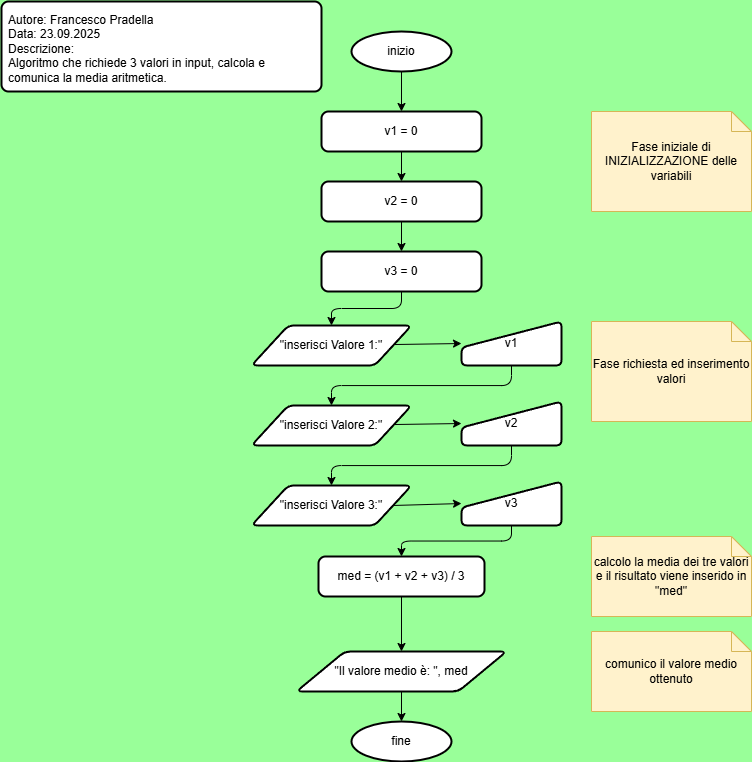

The diagram above was exported from draw.io. Its source (the exported page's mxGraphModel, read from the mxfile embedded in the PNG):
<mxGraphModel dx="1368" dy="711" grid="1" gridSize="10" guides="1" tooltips="1" connect="1" arrows="1" fold="1" page="1" pageScale="1" pageWidth="827" pageHeight="1169" background="#99FF99" math="0" shadow="0">
  <root>
    <mxCell id="0" />
    <mxCell id="1" parent="0" />
    <mxCell id="2" value="Autore: Francesco Pradella&lt;div&gt;Data: 23.09.2025&lt;/div&gt;&lt;div&gt;Descrizione:&lt;/div&gt;&lt;div&gt;Algoritmo che richiede 3 valori in input, calcola e comunica la media aritmetica.&lt;/div&gt;" style="rounded=1;whiteSpace=wrap;html=1;absoluteArcSize=1;arcSize=14;strokeWidth=2;align=left;verticalAlign=top;spacingTop=5;spacingLeft=5;spacingBottom=5;spacingRight=5;" vertex="1" parent="1">
      <mxGeometry x="10" y="10" width="320" height="90" as="geometry" />
    </mxCell>
    <mxCell id="20" style="edgeStyle=none;html=1;exitX=0.5;exitY=1;exitDx=0;exitDy=0;exitPerimeter=0;entryX=0.5;entryY=0;entryDx=0;entryDy=0;" edge="1" parent="1" source="3" target="4">
      <mxGeometry relative="1" as="geometry" />
    </mxCell>
    <mxCell id="3" value="inizio" style="strokeWidth=2;html=1;shape=mxgraph.flowchart.start_1;whiteSpace=wrap;" vertex="1" parent="1">
      <mxGeometry x="360" y="40" width="100" height="40" as="geometry" />
    </mxCell>
    <mxCell id="21" style="edgeStyle=none;html=1;entryX=0.5;entryY=0;entryDx=0;entryDy=0;" edge="1" parent="1" source="4" target="5">
      <mxGeometry relative="1" as="geometry" />
    </mxCell>
    <mxCell id="4" value="v1 = 0" style="rounded=1;whiteSpace=wrap;html=1;absoluteArcSize=1;arcSize=14;strokeWidth=2;" vertex="1" parent="1">
      <mxGeometry x="330" y="120" width="160" height="40" as="geometry" />
    </mxCell>
    <mxCell id="22" style="edgeStyle=none;html=1;entryX=0.5;entryY=0;entryDx=0;entryDy=0;" edge="1" parent="1" source="5" target="6">
      <mxGeometry relative="1" as="geometry" />
    </mxCell>
    <mxCell id="5" value="v2 = 0" style="rounded=1;whiteSpace=wrap;html=1;absoluteArcSize=1;arcSize=14;strokeWidth=2;" vertex="1" parent="1">
      <mxGeometry x="330" y="190" width="160" height="40" as="geometry" />
    </mxCell>
    <mxCell id="23" style="edgeStyle=orthogonalEdgeStyle;html=1;entryX=0.5;entryY=0;entryDx=0;entryDy=0;" edge="1" parent="1" source="6" target="9">
      <mxGeometry relative="1" as="geometry" />
    </mxCell>
    <mxCell id="6" value="v3 = 0" style="rounded=1;whiteSpace=wrap;html=1;absoluteArcSize=1;arcSize=14;strokeWidth=2;" vertex="1" parent="1">
      <mxGeometry x="330" y="260" width="160" height="40" as="geometry" />
    </mxCell>
    <mxCell id="7" value="Fase iniziale di INIZIALIZZAZIONE delle variabili" style="shape=note;size=20;whiteSpace=wrap;html=1;fillColor=#fff2cc;strokeColor=#d6b656;" vertex="1" parent="1">
      <mxGeometry x="600" y="120" width="160" height="100" as="geometry" />
    </mxCell>
    <mxCell id="8" value="Fase richiesta ed inserimento valori" style="shape=note;size=20;whiteSpace=wrap;html=1;fillColor=#fff2cc;strokeColor=#d6b656;" vertex="1" parent="1">
      <mxGeometry x="600" y="330" width="160" height="100" as="geometry" />
    </mxCell>
    <mxCell id="24" style="edgeStyle=none;html=1;entryX=0;entryY=0.5;entryDx=0;entryDy=0;" edge="1" parent="1" source="9" target="10">
      <mxGeometry relative="1" as="geometry" />
    </mxCell>
    <mxCell id="9" value="&quot;inserisci Valore 1:&quot;" style="shape=parallelogram;html=1;strokeWidth=2;perimeter=parallelogramPerimeter;whiteSpace=wrap;rounded=1;arcSize=12;size=0.23;" vertex="1" parent="1">
      <mxGeometry x="260" y="334" width="160" height="40" as="geometry" />
    </mxCell>
    <mxCell id="25" style="edgeStyle=orthogonalEdgeStyle;html=1;entryX=0.5;entryY=0;entryDx=0;entryDy=0;exitX=0.5;exitY=1;exitDx=0;exitDy=0;" edge="1" parent="1" source="10" target="11">
      <mxGeometry relative="1" as="geometry" />
    </mxCell>
    <mxCell id="10" value="v1" style="html=1;strokeWidth=2;shape=manualInput;whiteSpace=wrap;rounded=1;size=26;arcSize=11;" vertex="1" parent="1">
      <mxGeometry x="470" y="330" width="100" height="44" as="geometry" />
    </mxCell>
    <mxCell id="26" style="edgeStyle=none;html=1;entryX=0;entryY=0.5;entryDx=0;entryDy=0;" edge="1" parent="1" source="11" target="12">
      <mxGeometry relative="1" as="geometry" />
    </mxCell>
    <mxCell id="11" value="&quot;inserisci Valore 2:&quot;" style="shape=parallelogram;html=1;strokeWidth=2;perimeter=parallelogramPerimeter;whiteSpace=wrap;rounded=1;arcSize=12;size=0.23;" vertex="1" parent="1">
      <mxGeometry x="260" y="414" width="160" height="40" as="geometry" />
    </mxCell>
    <mxCell id="27" style="edgeStyle=orthogonalEdgeStyle;html=1;entryX=0.5;entryY=0;entryDx=0;entryDy=0;exitX=0.5;exitY=1;exitDx=0;exitDy=0;" edge="1" parent="1" source="12" target="13">
      <mxGeometry relative="1" as="geometry" />
    </mxCell>
    <mxCell id="12" value="v2" style="html=1;strokeWidth=2;shape=manualInput;whiteSpace=wrap;rounded=1;size=26;arcSize=11;" vertex="1" parent="1">
      <mxGeometry x="470" y="410" width="100" height="44" as="geometry" />
    </mxCell>
    <mxCell id="28" style="edgeStyle=none;html=1;exitX=1;exitY=0.5;exitDx=0;exitDy=0;entryX=0;entryY=0.5;entryDx=0;entryDy=0;" edge="1" parent="1" source="13" target="14">
      <mxGeometry relative="1" as="geometry" />
    </mxCell>
    <mxCell id="13" value="&quot;inserisci Valore 3:&quot;" style="shape=parallelogram;html=1;strokeWidth=2;perimeter=parallelogramPerimeter;whiteSpace=wrap;rounded=1;arcSize=12;size=0.23;" vertex="1" parent="1">
      <mxGeometry x="260" y="494" width="160" height="40" as="geometry" />
    </mxCell>
    <mxCell id="29" style="edgeStyle=orthogonalEdgeStyle;html=1;entryX=0.5;entryY=0;entryDx=0;entryDy=0;" edge="1" parent="1" source="14" target="15">
      <mxGeometry relative="1" as="geometry" />
    </mxCell>
    <mxCell id="14" value="v3" style="html=1;strokeWidth=2;shape=manualInput;whiteSpace=wrap;rounded=1;size=26;arcSize=11;" vertex="1" parent="1">
      <mxGeometry x="470" y="490" width="100" height="44" as="geometry" />
    </mxCell>
    <mxCell id="30" style="edgeStyle=none;html=1;entryX=0.5;entryY=0;entryDx=0;entryDy=0;" edge="1" parent="1" source="15" target="18">
      <mxGeometry relative="1" as="geometry" />
    </mxCell>
    <mxCell id="15" value="med = (v1 + v2 + v3) / 3" style="rounded=1;whiteSpace=wrap;html=1;absoluteArcSize=1;arcSize=14;strokeWidth=2;" vertex="1" parent="1">
      <mxGeometry x="327" y="565" width="166" height="40" as="geometry" />
    </mxCell>
    <mxCell id="16" value="calcolo la media dei tre valori e il risultato viene inserido in &quot;med&quot;" style="shape=note;size=20;whiteSpace=wrap;html=1;fillColor=#fff2cc;strokeColor=#d6b656;" vertex="1" parent="1">
      <mxGeometry x="600" y="545" width="160" height="80" as="geometry" />
    </mxCell>
    <mxCell id="17" value="comunico il valore medio ottenuto" style="shape=note;size=20;whiteSpace=wrap;html=1;fillColor=#fff2cc;strokeColor=#d6b656;" vertex="1" parent="1">
      <mxGeometry x="600" y="640" width="160" height="80" as="geometry" />
    </mxCell>
    <mxCell id="18" value="&quot;Il valore medio è: &quot;, med" style="shape=parallelogram;html=1;strokeWidth=2;perimeter=parallelogramPerimeter;whiteSpace=wrap;rounded=1;arcSize=12;size=0.23;" vertex="1" parent="1">
      <mxGeometry x="305" y="660" width="210" height="40" as="geometry" />
    </mxCell>
    <mxCell id="19" value="fine" style="strokeWidth=2;html=1;shape=mxgraph.flowchart.start_1;whiteSpace=wrap;" vertex="1" parent="1">
      <mxGeometry x="360" y="730" width="100" height="40" as="geometry" />
    </mxCell>
    <mxCell id="31" style="edgeStyle=none;html=1;entryX=0.5;entryY=0;entryDx=0;entryDy=0;entryPerimeter=0;" edge="1" parent="1" source="18" target="19">
      <mxGeometry relative="1" as="geometry" />
    </mxCell>
  </root>
</mxGraphModel>